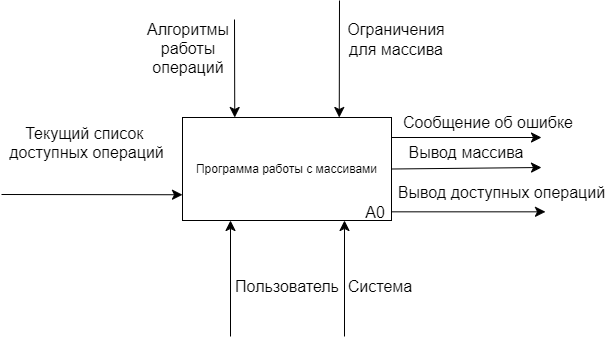

The diagram above was exported from draw.io. Its source (the exported page's mxGraphModel, read from the mxfile embedded in the PNG):
<mxGraphModel dx="1143" dy="1520" grid="0" gridSize="10" guides="1" tooltips="1" connect="1" arrows="1" fold="1" page="0" pageScale="1" pageWidth="827" pageHeight="1169" math="0" shadow="0">
  <root>
    <mxCell id="0" />
    <mxCell id="1" parent="0" />
    <mxCell id="ervgi4TQz5IqGoqTCIWV-1" value="Программа работы с массивами" style="rounded=0;whiteSpace=wrap;html=1;" vertex="1" parent="1">
      <mxGeometry x="129" y="109" width="209" height="103" as="geometry" />
    </mxCell>
    <mxCell id="ervgi4TQz5IqGoqTCIWV-2" value="А0" style="text;html=1;align=center;verticalAlign=middle;whiteSpace=wrap;rounded=0;fontSize=16;" vertex="1" parent="1">
      <mxGeometry x="292" y="189" width="60" height="30" as="geometry" />
    </mxCell>
    <mxCell id="ervgi4TQz5IqGoqTCIWV-3" value="" style="endArrow=classic;html=1;rounded=0;fontSize=12;startSize=8;endSize=8;curved=1;entryX=0.75;entryY=0;entryDx=0;entryDy=0;" edge="1" parent="1" target="ervgi4TQz5IqGoqTCIWV-1">
      <mxGeometry width="50" height="50" relative="1" as="geometry">
        <mxPoint x="286" y="-8" as="sourcePoint" />
        <mxPoint x="393" y="114" as="targetPoint" />
      </mxGeometry>
    </mxCell>
    <mxCell id="ervgi4TQz5IqGoqTCIWV-5" value="&lt;div&gt;Ограничения&lt;/div&gt;&lt;div&gt;для массива&lt;/div&gt;" style="text;html=1;align=center;verticalAlign=middle;whiteSpace=wrap;rounded=0;fontSize=16;" vertex="1" parent="1">
      <mxGeometry x="313" y="16" width="60" height="30" as="geometry" />
    </mxCell>
    <mxCell id="ervgi4TQz5IqGoqTCIWV-6" value="" style="endArrow=classic;html=1;rounded=0;fontSize=12;startSize=8;endSize=8;curved=1;" edge="1" parent="1">
      <mxGeometry width="50" height="50" relative="1" as="geometry">
        <mxPoint x="291" y="328" as="sourcePoint" />
        <mxPoint x="291" y="212" as="targetPoint" />
      </mxGeometry>
    </mxCell>
    <mxCell id="ervgi4TQz5IqGoqTCIWV-7" value="Система" style="text;html=1;align=center;verticalAlign=middle;whiteSpace=wrap;rounded=0;fontSize=16;" vertex="1" parent="1">
      <mxGeometry x="297" y="263" width="60" height="30" as="geometry" />
    </mxCell>
    <mxCell id="ervgi4TQz5IqGoqTCIWV-8" value="" style="endArrow=classic;html=1;rounded=0;fontSize=12;startSize=8;endSize=8;curved=1;" edge="1" parent="1">
      <mxGeometry width="50" height="50" relative="1" as="geometry">
        <mxPoint x="177" y="328" as="sourcePoint" />
        <mxPoint x="177" y="212" as="targetPoint" />
      </mxGeometry>
    </mxCell>
    <mxCell id="ervgi4TQz5IqGoqTCIWV-9" value="Пользователь" style="text;html=1;align=center;verticalAlign=middle;whiteSpace=wrap;rounded=0;fontSize=16;" vertex="1" parent="1">
      <mxGeometry x="203.5" y="263" width="60" height="30" as="geometry" />
    </mxCell>
    <mxCell id="ervgi4TQz5IqGoqTCIWV-10" value="" style="endArrow=classic;html=1;rounded=0;fontSize=12;startSize=8;endSize=8;curved=1;entryX=0;entryY=0.75;entryDx=0;entryDy=0;" edge="1" parent="1" target="ervgi4TQz5IqGoqTCIWV-1">
      <mxGeometry width="50" height="50" relative="1" as="geometry">
        <mxPoint x="-52" y="186" as="sourcePoint" />
        <mxPoint x="54" y="168" as="targetPoint" />
      </mxGeometry>
    </mxCell>
    <mxCell id="ervgi4TQz5IqGoqTCIWV-14" value="" style="endArrow=classic;html=1;rounded=0;fontSize=12;startSize=8;endSize=8;curved=1;exitX=1;exitY=0.5;exitDx=0;exitDy=0;entryX=1;entryY=1;entryDx=0;entryDy=0;" edge="1" parent="1" source="ervgi4TQz5IqGoqTCIWV-1" target="ervgi4TQz5IqGoqTCIWV-15">
      <mxGeometry width="50" height="50" relative="1" as="geometry">
        <mxPoint x="297" y="207" as="sourcePoint" />
        <mxPoint x="435" y="161" as="targetPoint" />
      </mxGeometry>
    </mxCell>
    <mxCell id="ervgi4TQz5IqGoqTCIWV-15" value="Вывод массива" style="text;html=1;align=center;verticalAlign=middle;whiteSpace=wrap;rounded=0;fontSize=16;" vertex="1" parent="1">
      <mxGeometry x="338" y="129" width="150" height="30" as="geometry" />
    </mxCell>
    <mxCell id="ervgi4TQz5IqGoqTCIWV-16" value="Текущий список&amp;nbsp;&lt;div&gt;доступных операций&lt;div&gt;&lt;br&gt;&lt;/div&gt;&lt;/div&gt;" style="text;html=1;align=center;verticalAlign=middle;resizable=0;points=[];autosize=1;strokeColor=none;fillColor=none;fontSize=16;" vertex="1" parent="1">
      <mxGeometry x="-53" y="109" width="172" height="70" as="geometry" />
    </mxCell>
    <mxCell id="ervgi4TQz5IqGoqTCIWV-17" value="" style="endArrow=classic;html=1;rounded=0;fontSize=12;startSize=8;endSize=8;curved=1;entryX=0.25;entryY=0;entryDx=0;entryDy=0;" edge="1" parent="1" target="ervgi4TQz5IqGoqTCIWV-1">
      <mxGeometry width="50" height="50" relative="1" as="geometry">
        <mxPoint x="181" y="11" as="sourcePoint" />
        <mxPoint x="111" y="157" as="targetPoint" />
      </mxGeometry>
    </mxCell>
    <mxCell id="ervgi4TQz5IqGoqTCIWV-19" value="Алгоритмы&lt;br&gt;работы операций" style="text;html=1;align=center;verticalAlign=middle;whiteSpace=wrap;rounded=0;fontSize=16;" vertex="1" parent="1">
      <mxGeometry x="105" y="25" width="60" height="30" as="geometry" />
    </mxCell>
    <mxCell id="ervgi4TQz5IqGoqTCIWV-21" value="" style="endArrow=classic;html=1;rounded=0;fontSize=12;startSize=8;endSize=8;curved=1;" edge="1" parent="1">
      <mxGeometry width="50" height="50" relative="1" as="geometry">
        <mxPoint x="338" y="203.33" as="sourcePoint" />
        <mxPoint x="492" y="203.33" as="targetPoint" />
      </mxGeometry>
    </mxCell>
    <mxCell id="ervgi4TQz5IqGoqTCIWV-22" value="Вывод доступных операций" style="text;html=1;align=center;verticalAlign=middle;whiteSpace=wrap;rounded=0;fontSize=16;" vertex="1" parent="1">
      <mxGeometry x="341" y="169" width="215" height="30" as="geometry" />
    </mxCell>
    <mxCell id="ervgi4TQz5IqGoqTCIWV-25" value="" style="endArrow=classic;html=1;rounded=0;fontSize=12;startSize=8;endSize=8;curved=1;exitX=0;exitY=0;exitDx=0;exitDy=0;" edge="1" parent="1" source="ervgi4TQz5IqGoqTCIWV-15">
      <mxGeometry width="50" height="50" relative="1" as="geometry">
        <mxPoint x="364" y="209" as="sourcePoint" />
        <mxPoint x="488" y="129" as="targetPoint" />
      </mxGeometry>
    </mxCell>
    <mxCell id="ervgi4TQz5IqGoqTCIWV-26" value="Сообщение об ошибке" style="text;html=1;align=center;verticalAlign=middle;whiteSpace=wrap;rounded=0;fontSize=16;" vertex="1" parent="1">
      <mxGeometry x="329" y="99" width="212" height="30" as="geometry" />
    </mxCell>
  </root>
</mxGraphModel>